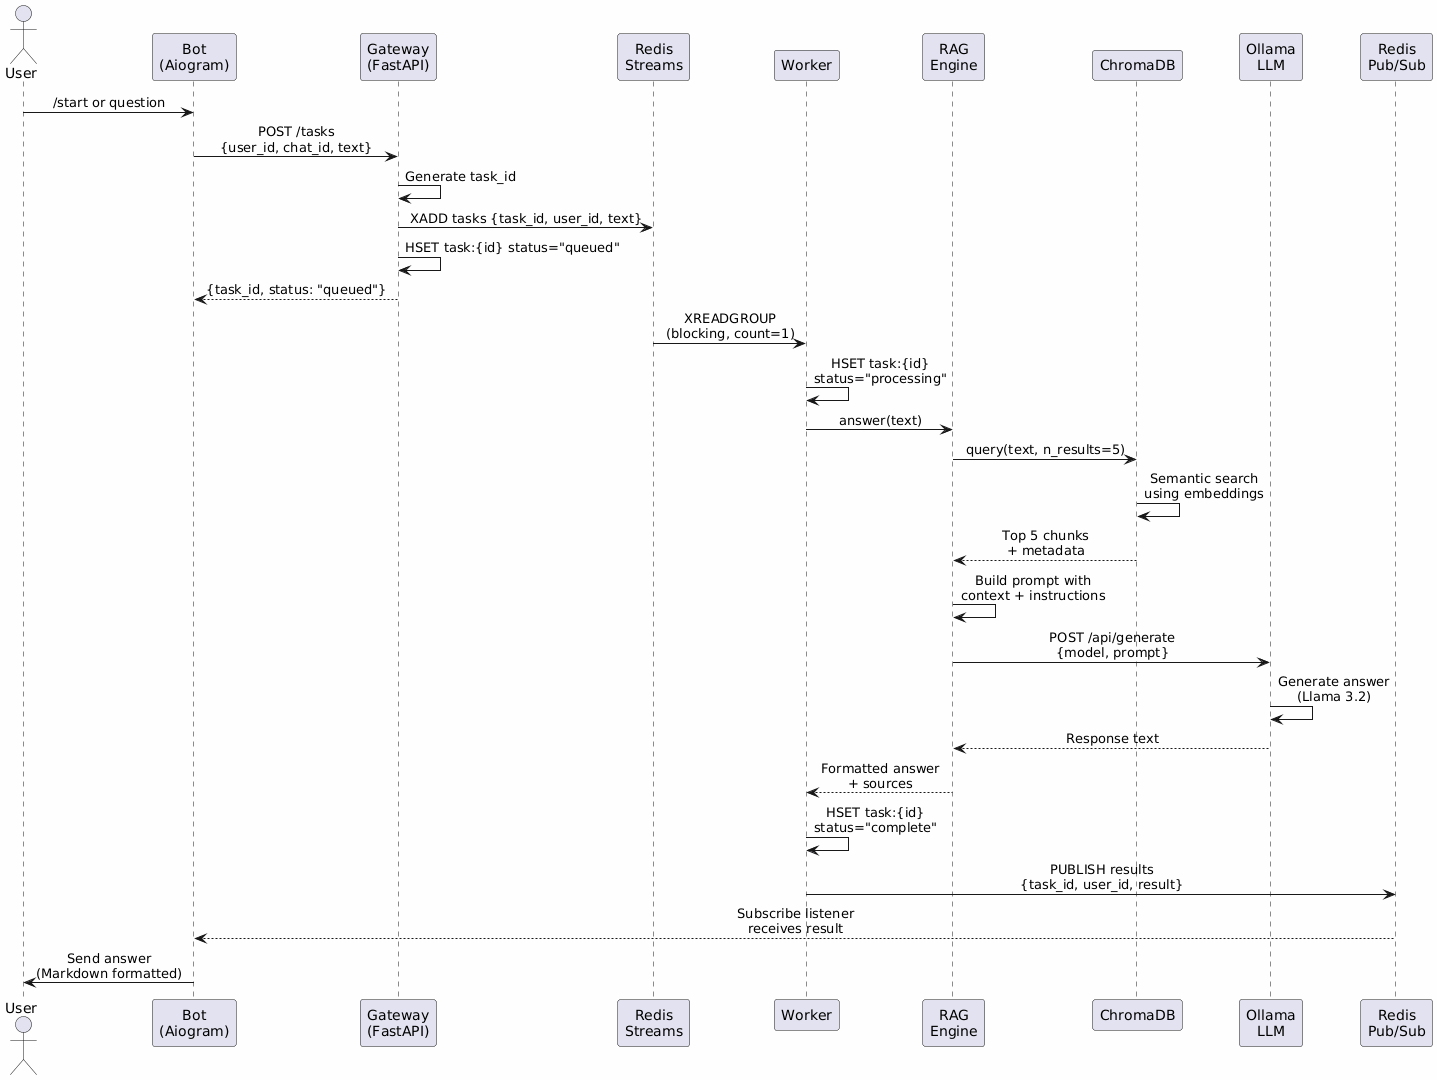

The diagram above was rendered by PlantUML. Its source (embedded in the PNG):
@startuml
skinparam sequenceMessageAlign center
skinparam backgroundColor #FEFEFE

actor User
participant "Bot\n(Aiogram)" as Bot
participant "Gateway\n(FastAPI)" as Gateway
participant "Redis\nStreams" as Queue
participant "Worker" as Worker
participant "RAG\nEngine" as RAG
participant "ChromaDB" as Vector
participant "Ollama\nLLM" as LLM
participant "Redis\nPub/Sub" as PubSub

User -> Bot: /start or question
Bot -> Gateway: POST /tasks\n{user_id, chat_id, text}
Gateway -> Gateway: Generate task_id
Gateway -> Queue: XADD tasks {task_id, user_id, text}
Gateway -> Gateway: HSET task:{id} status="queued"
Gateway --> Bot: {task_id, status: "queued"}

Queue -> Worker: XREADGROUP\n(blocking, count=1)
Worker -> Worker: HSET task:{id}\nstatus="processing"
Worker -> RAG: answer(text)

RAG -> Vector: query(text, n_results=5)
Vector -> Vector: Semantic search\nusing embeddings
Vector --> RAG: Top 5 chunks\n+ metadata

RAG -> RAG: Build prompt with\ncontext + instructions
RAG -> LLM: POST /api/generate\n{model, prompt}
LLM -> LLM: Generate answer\n(Llama 3.2)
LLM --> RAG: Response text

RAG --> Worker: Formatted answer\n+ sources

Worker -> Worker: HSET task:{id}\nstatus="complete"
Worker -> PubSub: PUBLISH results\n{task_id, user_id, result}

PubSub --> Bot: Subscribe listener\nreceives result
Bot -> User: Send answer\n(Markdown formatted)
@enduml